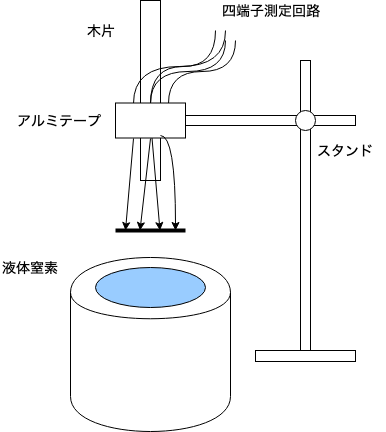

The diagram above was exported from draw.io. Its source (the exported page's mxGraphModel, read from the mxfile embedded in the PNG):
<mxGraphModel dx="946" dy="615" grid="1" gridSize="10" guides="1" tooltips="1" connect="1" arrows="1" fold="1" page="1" pageScale="1" pageWidth="827" pageHeight="1169" math="0" shadow="0">
  <root>
    <mxCell id="c-ZEr323k0LIxZva8t4N-0" />
    <mxCell id="c-ZEr323k0LIxZva8t4N-1" parent="c-ZEr323k0LIxZva8t4N-0" />
    <mxCell id="c-ZEr323k0LIxZva8t4N-19" value="" style="rounded=0;whiteSpace=wrap;html=1;" vertex="1" parent="c-ZEr323k0LIxZva8t4N-1">
      <mxGeometry x="540" y="590" width="100" height="11" as="geometry" />
    </mxCell>
    <mxCell id="c-ZEr323k0LIxZva8t4N-23" value="" style="rounded=0;whiteSpace=wrap;html=1;" vertex="1" parent="c-ZEr323k0LIxZva8t4N-1">
      <mxGeometry x="585" y="300" width="10" height="290" as="geometry" />
    </mxCell>
    <mxCell id="c-ZEr323k0LIxZva8t4N-29" value="" style="rounded=0;whiteSpace=wrap;html=1;" vertex="1" parent="c-ZEr323k0LIxZva8t4N-1">
      <mxGeometry x="410" y="355" width="230" height="10" as="geometry" />
    </mxCell>
    <mxCell id="c-ZEr323k0LIxZva8t4N-28" value="" style="ellipse;whiteSpace=wrap;html=1;aspect=fixed;" vertex="1" parent="c-ZEr323k0LIxZva8t4N-1">
      <mxGeometry x="580" y="350" width="20" height="20" as="geometry" />
    </mxCell>
    <mxCell id="c-ZEr323k0LIxZva8t4N-30" value="" style="rounded=0;whiteSpace=wrap;html=1;" vertex="1" parent="c-ZEr323k0LIxZva8t4N-1">
      <mxGeometry x="425" y="240" width="20" height="180" as="geometry" />
    </mxCell>
    <mxCell id="c-ZEr323k0LIxZva8t4N-47" style="edgeStyle=orthogonalEdgeStyle;curved=1;rounded=0;orthogonalLoop=1;jettySize=auto;html=1;exitX=0.5;exitY=0;exitDx=0;exitDy=0;endArrow=none;endFill=0;strokeWidth=1;" edge="1" parent="c-ZEr323k0LIxZva8t4N-1" source="c-ZEr323k0LIxZva8t4N-31">
      <mxGeometry relative="1" as="geometry">
        <mxPoint x="510" y="280" as="targetPoint" />
      </mxGeometry>
    </mxCell>
    <mxCell id="c-ZEr323k0LIxZva8t4N-48" style="edgeStyle=orthogonalEdgeStyle;curved=1;rounded=0;orthogonalLoop=1;jettySize=auto;html=1;exitX=0.5;exitY=0;exitDx=0;exitDy=0;endArrow=none;endFill=0;strokeWidth=1;" edge="1" parent="c-ZEr323k0LIxZva8t4N-1" source="c-ZEr323k0LIxZva8t4N-31">
      <mxGeometry relative="1" as="geometry">
        <mxPoint x="500" y="270" as="targetPoint" />
      </mxGeometry>
    </mxCell>
    <mxCell id="c-ZEr323k0LIxZva8t4N-49" style="edgeStyle=orthogonalEdgeStyle;curved=1;rounded=0;orthogonalLoop=1;jettySize=auto;html=1;exitX=0.25;exitY=0;exitDx=0;exitDy=0;endArrow=none;endFill=0;strokeWidth=1;" edge="1" parent="c-ZEr323k0LIxZva8t4N-1" source="c-ZEr323k0LIxZva8t4N-31">
      <mxGeometry relative="1" as="geometry">
        <mxPoint x="510" y="270" as="targetPoint" />
      </mxGeometry>
    </mxCell>
    <mxCell id="c-ZEr323k0LIxZva8t4N-50" style="edgeStyle=orthogonalEdgeStyle;curved=1;rounded=0;orthogonalLoop=1;jettySize=auto;html=1;exitX=0.75;exitY=0;exitDx=0;exitDy=0;endArrow=none;endFill=0;strokeWidth=1;" edge="1" parent="c-ZEr323k0LIxZva8t4N-1" source="c-ZEr323k0LIxZva8t4N-31">
      <mxGeometry relative="1" as="geometry">
        <mxPoint x="520" y="280" as="targetPoint" />
      </mxGeometry>
    </mxCell>
    <mxCell id="c-ZEr323k0LIxZva8t4N-31" value="" style="rounded=0;whiteSpace=wrap;html=1;" vertex="1" parent="c-ZEr323k0LIxZva8t4N-1">
      <mxGeometry x="400" y="342.5" width="70" height="35" as="geometry" />
    </mxCell>
    <mxCell id="c-ZEr323k0LIxZva8t4N-32" value="&lt;font style=&quot;font-size: 14px&quot;&gt;木片&lt;/font&gt;" style="text;html=1;resizable=0;points=[];autosize=1;align=left;verticalAlign=top;spacingTop=-4;" vertex="1" parent="c-ZEr323k0LIxZva8t4N-1">
      <mxGeometry x="370" y="260" width="40" height="20" as="geometry" />
    </mxCell>
    <mxCell id="c-ZEr323k0LIxZva8t4N-34" value="&lt;font style=&quot;font-size: 14px&quot;&gt;アルミテープ&lt;/font&gt;" style="text;html=1;resizable=0;points=[];autosize=1;align=left;verticalAlign=top;spacingTop=-4;" vertex="1" parent="c-ZEr323k0LIxZva8t4N-1">
      <mxGeometry x="300" y="350" width="100" height="20" as="geometry" />
    </mxCell>
    <mxCell id="c-ZEr323k0LIxZva8t4N-39" value="" style="group" vertex="1" connectable="0" parent="c-ZEr323k0LIxZva8t4N-1">
      <mxGeometry x="355" y="497" width="160" height="174" as="geometry" />
    </mxCell>
    <mxCell id="c-ZEr323k0LIxZva8t4N-38" value="" style="group" vertex="1" connectable="0" parent="c-ZEr323k0LIxZva8t4N-39">
      <mxGeometry width="160" height="174" as="geometry" />
    </mxCell>
    <mxCell id="c-ZEr323k0LIxZva8t4N-20" value="" style="shape=cylinder;whiteSpace=wrap;html=1;boundedLbl=1;backgroundOutline=1;" vertex="1" parent="c-ZEr323k0LIxZva8t4N-38">
      <mxGeometry width="160" height="174" as="geometry" />
    </mxCell>
    <mxCell id="c-ZEr323k0LIxZva8t4N-37" value="" style="ellipse;whiteSpace=wrap;html=1;fillColor=#99CCFF;" vertex="1" parent="c-ZEr323k0LIxZva8t4N-38">
      <mxGeometry x="25" y="10" width="110" height="40" as="geometry" />
    </mxCell>
    <mxCell id="c-ZEr323k0LIxZva8t4N-40" value="" style="endArrow=none;html=1;strokeWidth=4;" edge="1" parent="c-ZEr323k0LIxZva8t4N-1">
      <mxGeometry width="50" height="50" relative="1" as="geometry">
        <mxPoint x="400" y="470" as="sourcePoint" />
        <mxPoint x="470" y="470" as="targetPoint" />
      </mxGeometry>
    </mxCell>
    <mxCell id="c-ZEr323k0LIxZva8t4N-41" value="" style="endArrow=classic;html=1;strokeWidth=1;exitX=0.25;exitY=1;exitDx=0;exitDy=0;" edge="1" parent="c-ZEr323k0LIxZva8t4N-1" source="c-ZEr323k0LIxZva8t4N-31">
      <mxGeometry width="50" height="50" relative="1" as="geometry">
        <mxPoint x="410" y="440" as="sourcePoint" />
        <mxPoint x="410" y="470" as="targetPoint" />
      </mxGeometry>
    </mxCell>
    <mxCell id="c-ZEr323k0LIxZva8t4N-43" value="" style="endArrow=classic;html=1;strokeWidth=1;exitX=0.5;exitY=1;exitDx=0;exitDy=0;" edge="1" parent="c-ZEr323k0LIxZva8t4N-1" source="c-ZEr323k0LIxZva8t4N-31">
      <mxGeometry width="50" height="50" relative="1" as="geometry">
        <mxPoint x="425" y="440" as="sourcePoint" />
        <mxPoint x="424.5" y="470" as="targetPoint" />
      </mxGeometry>
    </mxCell>
    <mxCell id="c-ZEr323k0LIxZva8t4N-44" value="" style="endArrow=classic;html=1;strokeWidth=1;" edge="1" parent="c-ZEr323k0LIxZva8t4N-1" source="c-ZEr323k0LIxZva8t4N-31">
      <mxGeometry width="50" height="50" relative="1" as="geometry">
        <mxPoint x="440" y="380" as="sourcePoint" />
        <mxPoint x="444.5" y="470" as="targetPoint" />
      </mxGeometry>
    </mxCell>
    <mxCell id="c-ZEr323k0LIxZva8t4N-45" value="" style="endArrow=classic;html=1;strokeWidth=1;edgeStyle=orthogonalEdgeStyle;curved=1;exitX=1;exitY=0.75;exitDx=0;exitDy=0;" edge="1" parent="c-ZEr323k0LIxZva8t4N-1" source="c-ZEr323k0LIxZva8t4N-30">
      <mxGeometry width="50" height="50" relative="1" as="geometry">
        <mxPoint x="460" y="440" as="sourcePoint" />
        <mxPoint x="460" y="470" as="targetPoint" />
      </mxGeometry>
    </mxCell>
    <mxCell id="c-ZEr323k0LIxZva8t4N-52" value="&lt;span style=&quot;font-size: 14px&quot;&gt;四端子測定回路&lt;/span&gt;" style="text;html=1;resizable=0;points=[];autosize=1;align=left;verticalAlign=top;spacingTop=-4;" vertex="1" parent="c-ZEr323k0LIxZva8t4N-1">
      <mxGeometry x="505" y="240" width="110" height="20" as="geometry" />
    </mxCell>
    <mxCell id="c-ZEr323k0LIxZva8t4N-53" value="&lt;span style=&quot;font-size: 14px&quot;&gt;スタンド&lt;/span&gt;" style="text;html=1;resizable=0;points=[];autosize=1;align=left;verticalAlign=top;spacingTop=-4;" vertex="1" parent="c-ZEr323k0LIxZva8t4N-1">
      <mxGeometry x="600" y="380" width="70" height="20" as="geometry" />
    </mxCell>
    <mxCell id="c-ZEr323k0LIxZva8t4N-55" value="&lt;span style=&quot;font-size: 14px&quot;&gt;液体窒素&lt;/span&gt;" style="text;html=1;resizable=0;points=[];autosize=1;align=left;verticalAlign=top;spacingTop=-4;" vertex="1" parent="c-ZEr323k0LIxZva8t4N-1">
      <mxGeometry x="285" y="497" width="70" height="20" as="geometry" />
    </mxCell>
  </root>
</mxGraphModel>